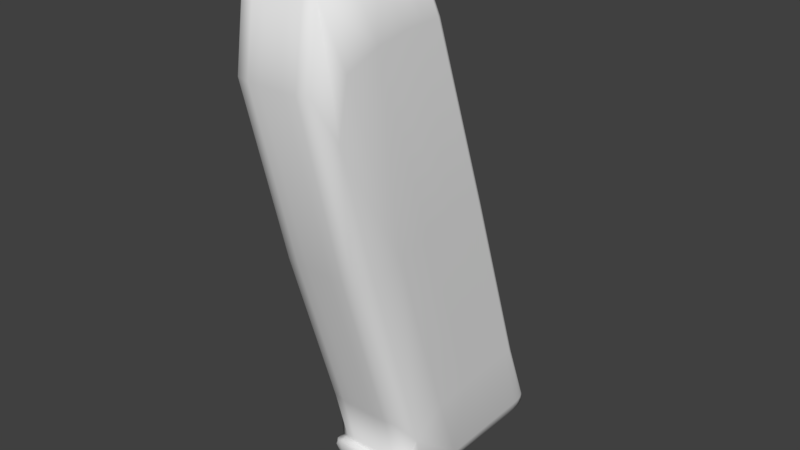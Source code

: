 # Source: magazin.blend  (saved by Blender 2.79.0; exported with 4.5.12 LTS)
import bpy
from mathutils import Matrix  # noqa: F401  (used for matrix-valued properties, if any)

bpy.ops.wm.read_factory_settings(use_empty=True)
scene = bpy.context.scene
scene.name = 'Scene'

# ---- collections
col_collection_1 = bpy.data.collections.new('Collection 1'); scene.collection.children.link(col_collection_1)

# ---- world
world_world = bpy.data.worlds.new('World'); scene.world = world_world
world_world.color = (0.05088, 0.05088, 0.05088)
world_world.use_sun_shadow = False
world_world.sun_shadow_jitter_overblur = 0.0
world_world.cycles.sampling_method = 'MANUAL'

# ---- meshes
me_plane = bpy.data.meshes.new('Plane')
me_plane.from_pydata([(0.344, 1.117, -0.4983), (-0.08547, 1.11, -0.4983), (0.7602, -1.488, -0.4983), (1.213, -1.428, -0.4983), (-0.564, -1.494, -0.4983), (0.06123, -1.5, -0.4983), (-0.7677, 0.999, -0.4983), (0.8269, -1.686, -0.1246), (-0.8786, 3.552, -0.1246), (-0.6537, -1.477, -0.1246), (-0.5526, 3.566, -0.1246), (-1.547, 3.349, -0.1246), (-0.3925, -1.676, -0.1246), (1.227, -1.412, -0.1246), (0.1511, -1.682, -0.1246), (-0.6314, -1.37, -0.1246), (1.306, -1.567, -0.1246), (-1.233, 0.9043, -0.1246), (0.3658, 1.116, -0.1246), (0.3658, 1.116, -0.3737), (-1.203, 0.9013, -0.3737), (1.299, -1.546, -0.3737), (-0.6013, -1.384, -0.3737), (0.1441, -1.661, -0.3737), (1.224, -1.402, -0.3737), (-0.3918, -1.656, -0.3737), (-1.534, 3.353, -0.3737), (-0.5526, 3.566, -0.3737), (-0.6275, -1.476, -0.3737), (-0.8786, 3.552, -0.3737), (0.8199, -1.665, -0.3737), (-0.5727, -1.607, -0.3737), (-0.5338, -1.372, -0.3737), (-0.5666, -1.358, -0.1246), (-0.5888, -1.625, -0.1246), (-0.4461, -1.512, -0.4983), (-0.4883, 3.565, -0.3737), (1.143, -1.665, -0.3737), (1.15, -1.685, -0.1246), (-0.4883, 3.565, -0.1246), (1.079, -1.485, -0.4983), (0.2352, 1.119, -0.4983), (-0.4455, 3.565, -0.1246), (-0.4455, 3.565, -0.3737), (1.249, -1.642, -0.3737), (1.256, -1.663, -0.1246), (1.166, -1.475, -0.4983), (0.3005, 1.118, -0.4983), (0.344, 1.117, 0.4983), (-0.08547, 1.11, 0.4983), (0.7602, -1.488, 0.4983), (1.213, -1.428, 0.4983), (-0.564, -1.494, 0.4983), (0.06123, -1.5, 0.4983), (-0.7677, 0.999, 0.4983), (0.8269, -1.686, 0.1246), (-0.8786, 3.552, 0.1246), (-0.6537, -1.477, 0.1246), (-0.5526, 3.566, 0.1246), (-1.547, 3.349, 0.1246), (-0.3925, -1.676, 0.1246), (1.227, -1.412, 0.1246), (0.1511, -1.682, 0.1246), (-0.6314, -1.37, 0.1246), (1.306, -1.567, 0.1246), (-1.233, 0.9043, 0.1246), (0.3658, 1.116, 0.1246), (0.3658, 1.116, 0.3737), (-1.203, 0.9013, 0.3737), (1.299, -1.546, 0.3737), (-0.6013, -1.384, 0.3737), (0.1441, -1.661, 0.3737), (1.224, -1.402, 0.3737), (-0.3918, -1.656, 0.3737), (-1.534, 3.353, 0.3737), (-0.5526, 3.566, 0.3737), (-0.6275, -1.476, 0.3737), (-0.8786, 3.552, 0.3737), (0.8199, -1.665, 0.3737), (-0.5727, -1.607, 0.3737), (-0.5338, -1.372, 0.3737), (-0.5666, -1.358, 0.1246), (-0.5888, -1.625, 0.1246), (-0.4461, -1.512, 0.4983), (-0.4883, 3.565, 0.3737), (1.143, -1.665, 0.3737), (1.15, -1.685, 0.1246), (-0.4883, 3.565, 0.1246), (1.079, -1.485, 0.4983), (0.2352, 1.119, 0.4983), (-0.4455, 3.565, 0.1246), (-0.4455, 3.565, 0.3737), (1.249, -1.642, 0.3737), (1.256, -1.663, 0.1246), (1.166, -1.475, 0.4983), (0.3005, 1.118, 0.4983), (0.1199, -1.611, -0.4671), (-1.079, 0.9242, -0.4671), (-0.2481, 2.953, -0.4671), (1.219, -1.403, -0.4671), (1.124, -1.609, -0.4671), (-0.6803, 2.941, -0.4671), (0.9762, -1.486, -0.4983), (-0.2789, -1.508, -0.4983), (0.3604, 1.116, -0.4671), (0.1332, 1.118, -0.4983), (0.5225, -0.7602, -0.4983), (0.956, -0.7435, -0.4983), (-0.5985, -1.48, -0.4671), (-0.5625, -1.57, -0.4671), (-0.4955, -1.414, -0.4671), (0.8014, -1.61, -0.4671), (-1.336, 2.767, -0.4671), (-0.1839, -0.8051, -0.4983), (0.4493, -1.492, -0.4983), (-0.3946, 1.077, -0.4983), (0.1511, -1.682, 2.31e-07), (-1.233, 0.9043, 6.855e-07), (-0.4455, 3.565, -3.986e-07), (1.227, -1.412, -5.784e-07), (1.15, -1.685, -4.694e-07), (-0.8786, 3.552, -9.22e-08), (0.3658, 1.116, -4.787e-07), (-0.6537, -1.477, 7.544e-07), (-0.5888, -1.625, 7.385e-07), (-0.5666, -1.358, 6.696e-07), (0.8269, -1.686, -2.421e-07), (-1.547, 3.349, 4.172e-07), (0.5141, -1.663, -0.3737), (1.044, -1.686, -0.1246), (-0.6555, 3.562, -0.3737), (-1.187, 3.494, -0.1246), (-0.6247, -1.41, -0.3737), (-0.6324, -1.564, -0.1246), (-0.232, 2.953, -0.3737), (-1.661, 2.644, -0.1246), (-0.1858, -1.679, -0.1246), (1.277, -1.472, -0.3737), (0.9761, -0.74, -0.1246), (-0.6842, -0.8011, -0.3737), (0.5211, -1.684, -0.1246), (1.037, -1.666, -0.3737), (-0.6555, 3.562, -0.1246), (-1.184, 3.495, -0.3737), (-0.6531, -1.399, -0.1246), (-0.61, -1.552, -0.3737), (-0.232, 2.953, -0.1246), (-1.637, 2.648, -0.3737), (-0.1909, -1.659, -0.3737), (1.283, -1.491, -0.1246), (0.9753, -0.7374, -0.3737), (-0.7171, -0.7892, -0.1246), (0.3658, 1.116, -0.2491), (-1.226, 0.9036, -0.2491), (1.148, -1.68, -0.2491), (-0.5584, -1.361, -0.2491), (0.1494, -1.677, -0.2491), (1.226, -1.409, -0.2491), (-0.5848, -1.62, -0.2491), (-1.544, 3.35, -0.2491), (-0.4455, 3.565, -0.2491), (-0.6471, -1.476, -0.2491), (-0.8786, 3.552, -0.2491), (0.8251, -1.68, -0.2491), (-0.405, -1.61, -0.4671), (-0.577, -1.418, -0.4671), (-0.3925, -1.676, 6.109e-07), (-0.6314, -1.37, 7.171e-07), (-0.6239, -1.373, -0.2491), (-0.3923, -1.671, -0.2491), (-0.504, -1.642, -0.3737), (-0.5676, -1.378, -0.3737), (-0.599, -1.364, -0.1246), (-0.5123, -1.661, -0.1246), (-0.5159, -1.508, -0.4983), (-0.3556, 2.954, -0.4671), (1.225, -1.59, -0.4671), (0.8401, -0.755, -0.4983), (-0.5526, 3.566, -3.232e-07), (1.256, -1.663, -5.485e-07), (1.254, -1.658, -0.2491), (-0.5526, 3.566, -0.2491), (-0.5151, 3.565, -0.3737), (1.194, -1.658, -0.3737), (1.201, -1.679, -0.1246), (-0.5151, 3.565, -0.1246), (1.125, -1.483, -0.4983), (0.2733, 1.118, -0.4983), (-0.2911, 2.953, -0.4671), (0.9112, -0.7541, -0.4983), (-0.4883, 3.565, -3.688e-07), (-0.4883, 3.565, -0.2491), (1.274, -1.506, -0.4671), (1.306, -1.567, -6.026e-07), (1.304, -1.562, -0.2491), (-0.4669, 3.565, -0.1246), (-0.4669, 3.565, -0.3737), (1.29, -1.607, -0.3737), (1.297, -1.628, -0.1246), (1.197, -1.458, -0.4983), (0.3223, 1.117, -0.4983), (0.1199, -1.611, 0.4671), (-1.079, 0.9242, 0.4671), (-0.2481, 2.953, 0.4671), (1.219, -1.403, 0.4671), (1.124, -1.609, 0.4671), (-0.6803, 2.941, 0.4671), (0.9762, -1.486, 0.4983), (-0.2789, -1.508, 0.4983), (0.3604, 1.116, 0.4671), (0.1332, 1.118, 0.4983), (0.5225, -0.7602, 0.4983), (0.956, -0.7435, 0.4983), (-0.5985, -1.48, 0.4671), (-0.5625, -1.57, 0.4671), (-0.4955, -1.414, 0.4671), (0.8014, -1.61, 0.4671), (-1.336, 2.767, 0.4671), (-0.1839, -0.8051, 0.4983), (0.4493, -1.492, 0.4983), (-0.3946, 1.077, 0.4983), (0.5141, -1.663, 0.3737), (1.044, -1.686, 0.1246), (-0.6555, 3.562, 0.3737), (-1.187, 3.494, 0.1246), (-0.6247, -1.41, 0.3737), (-0.6324, -1.564, 0.1246), (-0.232, 2.953, 0.3737), (-1.661, 2.644, 0.1246), (-0.1858, -1.679, 0.1246), (1.277, -1.472, 0.3737), (0.9761, -0.74, 0.1246), (-0.6842, -0.8011, 0.3737), (0.5211, -1.684, 0.1246), (1.037, -1.666, 0.3737), (-0.6555, 3.562, 0.1246), (-1.184, 3.495, 0.3737), (-0.6531, -1.399, 0.1246), (-0.61, -1.552, 0.3737), (-0.232, 2.953, 0.1246), (-1.637, 2.648, 0.3737), (-0.1909, -1.659, 0.3737), (1.283, -1.491, 0.1246), (0.9753, -0.7374, 0.3737), (-0.7171, -0.7892, 0.1246), (0.3658, 1.116, 0.2491), (-1.226, 0.9036, 0.2491), (1.148, -1.68, 0.2491), (-0.5584, -1.361, 0.2491), (0.1494, -1.677, 0.2491), (1.226, -1.409, 0.2491), (-0.5848, -1.62, 0.2491), (-1.544, 3.35, 0.2491), (-0.4455, 3.565, 0.2491), (-0.6471, -1.476, 0.2491), (-0.8786, 3.552, 0.2491), (0.8251, -1.68, 0.2491), (-0.405, -1.61, 0.4671), (-0.577, -1.418, 0.4671), (-0.6239, -1.373, 0.2491), (-0.3923, -1.671, 0.2491), (-0.504, -1.642, 0.3737), (-0.5676, -1.378, 0.3737), (-0.599, -1.364, 0.1246), (-0.5123, -1.661, 0.1246), (-0.5159, -1.508, 0.4983), (-0.3556, 2.954, 0.4671), (1.225, -1.59, 0.4671), (0.8401, -0.755, 0.4983), (1.254, -1.658, 0.2491), (-0.5526, 3.566, 0.2491), (-0.5151, 3.565, 0.3737), (1.194, -1.658, 0.3737), (1.201, -1.679, 0.1246), (-0.5151, 3.565, 0.1246), (1.125, -1.483, 0.4983), (0.2733, 1.118, 0.4983), (-0.2911, 2.953, 0.4671), (0.9112, -0.7541, 0.4983), (-0.4883, 3.565, 0.2491), (1.274, -1.506, 0.4671), (1.304, -1.562, 0.2491), (-0.4669, 3.565, 0.1246), (-0.4669, 3.565, 0.3737), (1.29, -1.607, 0.3737), (1.297, -1.628, 0.1246), (1.197, -1.458, 0.4983), (0.3223, 1.117, 0.4983), (-0.2155, -1.611, -0.4671), (-1.411, 2.234, -0.4429), (1.26, -1.461, -0.4429), (-0.08259, 2.477, -0.4429), (1.019, -1.61, -0.4671), (-0.4583, 2.951, -0.4671), (-0.5062, -1.03, -0.4783), (0.97, -0.7376, -0.4671), (0.7383, -0.7557, -0.4983), (-0.5911, -1.536, -0.4429), (-0.6009, -1.431, -0.4429), (0.4944, -1.61, -0.4671), (-0.985, 2.891, -0.4671), (0.2095, -0.7746, -0.4983), (0.5194, -1.679, -0.2491), (1.043, -1.681, -0.2491), (-0.6555, 3.562, -0.2491), (-1.186, 3.494, -0.2491), (-0.646, -1.402, -0.2491), (-0.6268, -1.561, -0.2491), (-0.232, 2.953, -0.2491), (-1.655, 2.645, -0.2491), (-0.1871, -1.674, -0.2491), (1.281, -1.486, -0.2491), (0.9759, -0.7393, -0.2491), (-0.7088, -0.7922, -0.2491), (-0.5028, -1.599, -0.4671), (-0.5389, -1.418, -0.4671), (-0.5911, -1.367, -0.2491), (-0.5102, -1.656, -0.2491), (-0.318, 2.954, -0.4671), (1.173, -1.604, -0.4671), (0.8803, -0.7553, -0.4983), (1.2, -1.674, -0.2491), (-0.5151, 3.565, -0.2491), (-0.2696, 2.953, -0.4671), (0.9356, -0.7505, -0.4983), (-0.4669, 3.565, -0.2491), (1.263, -1.56, -0.4671), (1.295, -1.623, -0.2491), (-0.2155, -1.611, 0.4671), (-1.411, 2.234, 0.4429), (1.26, -1.461, 0.4429), (-0.08259, 2.477, 0.4429), (1.019, -1.61, 0.4671), (-0.4583, 2.951, 0.4671), (-0.5062, -1.03, 0.4783), (0.97, -0.7376, 0.4671), (0.7383, -0.7557, 0.4983), (-0.5911, -1.536, 0.4429), (-0.6009, -1.431, 0.4429), (0.4944, -1.61, 0.4671), (-0.985, 2.891, 0.4671), (0.2095, -0.7746, 0.4983), (-0.1858, -1.679, 4.675e-07), (-1.661, 2.644, 6.389e-07), (1.283, -1.491, -6.007e-07), (-0.232, 2.953, -4.256e-07), (1.044, -1.686, -3.949e-07), (-0.6555, 3.562, -2.505e-07), (-0.7171, -0.7892, 6.612e-07), (0.9761, -0.74, -5.364e-07), (-0.6324, -1.564, 7.562e-07), (-0.6531, -1.399, 7.395e-07), (0.5211, -1.684, -2.794e-08), (-1.187, 3.494, 1.36e-07), (0.5194, -1.679, 0.2491), (1.043, -1.681, 0.2491), (-0.6555, 3.562, 0.2491), (-1.186, 3.494, 0.2491), (-0.646, -1.402, 0.2491), (-0.6268, -1.561, 0.2491), (-0.232, 2.953, 0.2491), (-1.655, 2.645, 0.2491), (-0.1871, -1.674, 0.2491), (1.281, -1.486, 0.2491), (0.9759, -0.7393, 0.2491), (-0.7088, -0.7922, 0.2491), (-0.5028, -1.599, 0.4671), (-0.5389, -1.418, 0.4671), (-0.5123, -1.661, 6.92e-07), (-0.599, -1.364, 6.938e-07), (-0.5911, -1.367, 0.2491), (-0.5102, -1.656, 0.2491), (-0.318, 2.954, 0.4671), (1.173, -1.604, 0.4671), (0.8803, -0.7553, 0.4983), (-0.5151, 3.565, -3.492e-07), (1.201, -1.679, -5.066e-07), (1.2, -1.674, 0.2491), (-0.5151, 3.565, 0.2491), (-0.2696, 2.953, 0.4671), (0.9356, -0.7505, 0.4983), (-0.4669, 3.565, -3.837e-07), (-0.4669, 3.565, 0.2491), (1.263, -1.56, 0.4671), (1.297, -1.628, -5.839e-07), (1.295, -1.623, 0.2491)], [], [(0, 107, 324, 200), (0, 200, 323, 98), (0, 98, 291, 104), (0, 104, 295, 107), (1, 106, 301, 115), (1, 115, 300, 101), (1, 101, 293, 105), (1, 105, 296, 106), (2, 111, 299, 114), (2, 114, 301, 106), (2, 106, 296, 102), (2, 102, 292, 111), (3, 192, 326, 199), (3, 199, 324, 107), (3, 107, 295, 99), (3, 99, 290, 192), (4, 165, 315, 174), (4, 174, 314, 109), (4, 109, 297, 108), (4, 108, 298, 165), (5, 96, 288, 103), (5, 103, 294, 113), (5, 113, 301, 114), (5, 114, 299, 96), (6, 113, 294, 97), (6, 97, 289, 112), (6, 112, 300, 115), (6, 115, 301, 113), (7, 140, 302, 163), (7, 163, 303, 129), (7, 129, 346, 126), (7, 126, 352, 140), (8, 142, 304, 162), (8, 162, 305, 131), (8, 131, 353, 121), (8, 121, 347, 142), (9, 144, 306, 161), (9, 161, 307, 133), (9, 133, 350, 123), (9, 123, 351, 144), (10, 185, 322, 181), (10, 181, 304, 142), (10, 142, 347, 178), (10, 178, 375, 185), (11, 131, 305, 159), (11, 159, 309, 135), (11, 135, 343, 127), (11, 127, 353, 131), (12, 173, 317, 169), (12, 169, 310, 136), (12, 136, 342, 166), (12, 166, 368, 173), (13, 149, 311, 157), (13, 157, 312, 138), (13, 138, 349, 119), (13, 119, 344, 149), (14, 136, 310, 156), (14, 156, 302, 140), (14, 140, 352, 116), (14, 116, 342, 136), (15, 172, 316, 168), (15, 168, 306, 144), (15, 144, 351, 167), (15, 167, 369, 172), (16, 198, 327, 194), (16, 194, 311, 149), (16, 149, 344, 193), (16, 193, 384, 198), (17, 135, 309, 153), (17, 153, 313, 151), (17, 151, 348, 117), (17, 117, 343, 135), (18, 138, 312, 152), (18, 152, 308, 146), (18, 146, 345, 122), (18, 122, 349, 138), (19, 150, 295, 104), (19, 104, 291, 134), (19, 134, 308, 152), (19, 152, 312, 150), (20, 147, 289, 97), (20, 97, 294, 139), (20, 139, 313, 153), (20, 153, 309, 147), (21, 197, 326, 192), (21, 192, 290, 137), (21, 137, 311, 194), (21, 194, 327, 197), (22, 171, 315, 165), (22, 165, 298, 132), (22, 132, 306, 168), (22, 168, 316, 171), (23, 148, 288, 96), (23, 96, 299, 128), (23, 128, 302, 156), (23, 156, 310, 148), (24, 137, 290, 99), (24, 99, 295, 150), (24, 150, 312, 157), (24, 157, 311, 137), (25, 170, 314, 164), (25, 164, 288, 148), (25, 148, 310, 169), (25, 169, 317, 170), (26, 143, 300, 112), (26, 112, 289, 147), (26, 147, 309, 159), (26, 159, 305, 143), (27, 182, 318, 175), (27, 175, 293, 130), (27, 130, 304, 181), (27, 181, 322, 182), (28, 132, 298, 108), (28, 108, 297, 145), (28, 145, 307, 161), (28, 161, 306, 132), (29, 130, 293, 101), (29, 101, 300, 143), (29, 143, 305, 162), (29, 162, 304, 130), (30, 128, 299, 111), (30, 111, 292, 141), (30, 141, 303, 163), (30, 163, 302, 128), (31, 145, 297, 109), (31, 109, 314, 170), (31, 170, 317, 158), (31, 158, 307, 145), (32, 139, 294, 110), (32, 110, 315, 171), (32, 171, 316, 155), (32, 155, 313, 139), (33, 151, 313, 155), (33, 155, 316, 172), (33, 172, 369, 125), (33, 125, 348, 151), (34, 133, 307, 158), (34, 158, 317, 173), (34, 173, 368, 124), (34, 124, 350, 133), (35, 110, 294, 103), (35, 103, 288, 164), (35, 164, 314, 174), (35, 174, 315, 110), (36, 196, 323, 188), (36, 188, 318, 182), (36, 182, 322, 191), (36, 191, 325, 196), (37, 141, 292, 100), (37, 100, 319, 183), (37, 183, 321, 154), (37, 154, 303, 141), (38, 129, 303, 154), (38, 154, 321, 184), (38, 184, 376, 120), (38, 120, 346, 129), (39, 195, 325, 191), (39, 191, 322, 185), (39, 185, 375, 190), (39, 190, 381, 195), (40, 100, 292, 102), (40, 102, 296, 177), (40, 177, 320, 186), (40, 186, 319, 100), (41, 177, 296, 105), (41, 105, 293, 175), (41, 175, 318, 187), (41, 187, 320, 177), (42, 146, 308, 160), (42, 160, 325, 195), (42, 195, 381, 118), (42, 118, 345, 146), (43, 134, 291, 98), (43, 98, 323, 196), (43, 196, 325, 160), (43, 160, 308, 134), (44, 183, 319, 176), (44, 176, 326, 197), (44, 197, 327, 180), (44, 180, 321, 183), (45, 184, 321, 180), (45, 180, 327, 198), (45, 198, 384, 179), (45, 179, 376, 184), (46, 176, 319, 186), (46, 186, 320, 189), (46, 189, 324, 199), (46, 199, 326, 176), (47, 189, 320, 187), (47, 187, 318, 188), (47, 188, 323, 200), (47, 200, 324, 189), (48, 287, 380, 212), (48, 212, 335, 209), (48, 209, 331, 203), (48, 203, 379, 287), (49, 220, 341, 211), (49, 211, 336, 210), (49, 210, 333, 206), (49, 206, 340, 220), (50, 219, 339, 216), (50, 216, 332, 207), (50, 207, 336, 211), (50, 211, 341, 219), (51, 286, 383, 280), (51, 280, 330, 204), (51, 204, 335, 212), (51, 212, 380, 286), (52, 265, 367, 258), (52, 258, 338, 213), (52, 213, 337, 214), (52, 214, 366, 265), (53, 208, 328, 201), (53, 201, 339, 219), (53, 219, 341, 218), (53, 218, 334, 208), (54, 202, 334, 218), (54, 218, 341, 220), (54, 220, 340, 217), (54, 217, 329, 202), (55, 256, 354, 233), (55, 233, 352, 126), (55, 126, 346, 222), (55, 222, 355, 256), (56, 255, 356, 235), (56, 235, 347, 121), (56, 121, 353, 224), (56, 224, 357, 255), (57, 254, 358, 237), (57, 237, 351, 123), (57, 123, 350, 226), (57, 226, 359, 254), (58, 270, 378, 274), (58, 274, 375, 178), (58, 178, 347, 235), (58, 235, 356, 270), (59, 252, 357, 224), (59, 224, 353, 127), (59, 127, 343, 228), (59, 228, 361, 252), (60, 260, 371, 264), (60, 264, 368, 166), (60, 166, 342, 229), (60, 229, 362, 260), (61, 250, 363, 242), (61, 242, 344, 119), (61, 119, 349, 231), (61, 231, 364, 250), (62, 249, 362, 229), (62, 229, 342, 116), (62, 116, 352, 233), (62, 233, 354, 249), (63, 259, 370, 263), (63, 263, 369, 167), (63, 167, 351, 237), (63, 237, 358, 259), (64, 281, 385, 285), (64, 285, 384, 193), (64, 193, 344, 242), (64, 242, 363, 281), (65, 246, 361, 228), (65, 228, 343, 117), (65, 117, 348, 244), (65, 244, 365, 246), (66, 245, 364, 231), (66, 231, 349, 122), (66, 122, 345, 239), (66, 239, 360, 245), (67, 209, 335, 243), (67, 243, 364, 245), (67, 245, 360, 227), (67, 227, 331, 209), (68, 202, 329, 240), (68, 240, 361, 246), (68, 246, 365, 232), (68, 232, 334, 202), (69, 280, 383, 284), (69, 284, 385, 281), (69, 281, 363, 230), (69, 230, 330, 280), (70, 258, 367, 262), (70, 262, 370, 259), (70, 259, 358, 225), (70, 225, 338, 258), (71, 201, 328, 241), (71, 241, 362, 249), (71, 249, 354, 221), (71, 221, 339, 201), (72, 204, 330, 230), (72, 230, 363, 250), (72, 250, 364, 243), (72, 243, 335, 204), (73, 257, 366, 261), (73, 261, 371, 260), (73, 260, 362, 241), (73, 241, 328, 257), (74, 217, 340, 236), (74, 236, 357, 252), (74, 252, 361, 240), (74, 240, 329, 217), (75, 266, 372, 271), (75, 271, 378, 270), (75, 270, 356, 223), (75, 223, 333, 266), (76, 213, 338, 225), (76, 225, 358, 254), (76, 254, 359, 238), (76, 238, 337, 213), (77, 206, 333, 223), (77, 223, 356, 255), (77, 255, 357, 236), (77, 236, 340, 206), (78, 216, 339, 221), (78, 221, 354, 256), (78, 256, 355, 234), (78, 234, 332, 216), (79, 214, 337, 238), (79, 238, 359, 251), (79, 251, 371, 261), (79, 261, 366, 214), (80, 215, 334, 232), (80, 232, 365, 248), (80, 248, 370, 262), (80, 262, 367, 215), (81, 248, 365, 244), (81, 244, 348, 125), (81, 125, 369, 263), (81, 263, 370, 248), (82, 251, 359, 226), (82, 226, 350, 124), (82, 124, 368, 264), (82, 264, 371, 251), (83, 208, 334, 215), (83, 215, 367, 265), (83, 265, 366, 257), (83, 257, 328, 208), (84, 277, 379, 283), (84, 283, 382, 279), (84, 279, 378, 271), (84, 271, 372, 277), (85, 205, 332, 234), (85, 234, 355, 247), (85, 247, 377, 272), (85, 272, 373, 205), (86, 247, 355, 222), (86, 222, 346, 120), (86, 120, 376, 273), (86, 273, 377, 247), (87, 279, 382, 282), (87, 282, 381, 190), (87, 190, 375, 274), (87, 274, 378, 279), (88, 207, 332, 205), (88, 205, 373, 275), (88, 275, 374, 268), (88, 268, 336, 207), (89, 210, 336, 268), (89, 268, 374, 276), (89, 276, 372, 266), (89, 266, 333, 210), (90, 253, 360, 239), (90, 239, 345, 118), (90, 118, 381, 282), (90, 282, 382, 253), (91, 203, 331, 227), (91, 227, 360, 253), (91, 253, 382, 283), (91, 283, 379, 203), (92, 267, 373, 272), (92, 272, 377, 269), (92, 269, 385, 284), (92, 284, 383, 267), (93, 269, 377, 273), (93, 273, 376, 179), (93, 179, 384, 285), (93, 285, 385, 269), (94, 275, 373, 267), (94, 267, 383, 286), (94, 286, 380, 278), (94, 278, 374, 275), (95, 276, 374, 278), (95, 278, 380, 287), (95, 287, 379, 277), (95, 277, 372, 276)])
me_plane.polygons.foreach_set('use_smooth', [True] * 384)
_uv = me_plane.uv_layers.new(name='UVMap')
_uv.uv.foreach_set('vector', [0.1533, 0.9543, 0.05161, 0.9646, 0.05146, 0.9632, 0.1538, 0.9525, 0.1533, 0.9543, 0.1538, 0.9525, 0.2482, 0.94, 0.2481, 0.9412, 0.1533, 0.9543, 0.2481, 0.9412, 0.2234, 0.9464, 0.1533, 0.9561, 0.1533, 0.9543, 0.1533, 0.9561, 0.05188, 0.9664, 0.05161, 0.9646, 0.158, 0.9306, 0.05528, 0.9407, 0.05775, 0.9236, 0.1599, 0.9144, 0.158, 0.9306, 0.1599, 0.9144, 0.2516, 0.9071, 0.2507, 0.921, 0.158, 0.9306, 0.2507, 0.921, 0.2494, 0.9311, 0.156, 0.9419, 0.158, 0.9306, 0.156, 0.9419, 0.05332, 0.9523, 0.05528, 0.9407, 0.01299, 0.9454, 0.005716, 0.9462, 0.009289, 0.9299, 0.01623, 0.9288, 0.01299, 0.9454, 0.01623, 0.9288, 0.05775, 0.9236, 0.05528, 0.9407, 0.01299, 0.9454, 0.05528, 0.9407, 0.05332, 0.9523, 0.01065, 0.9571, 0.01299, 0.9454, 0.01065, 0.9571, 0.003154, 0.958, 0.005716, 0.9462, 0.01134, 0.9704, 0.006693, 0.973, 0.003739, 0.9722, 0.009879, 0.9693, 0.01134, 0.9704, 0.009879, 0.9693, 0.05146, 0.9632, 0.05161, 0.9646, 0.01134, 0.9704, 0.05161, 0.9646, 0.05188, 0.9664, 0.01268, 0.9721, 0.01134, 0.9704, 0.01268, 0.9721, 0.009165, 0.974, 0.006693, 0.973, 0.02294, 0.8753, 0.02604, 0.8739, 0.02693, 0.8756, 0.02239, 0.8776, 0.02294, 0.8753, 0.02239, 0.8776, 0.01741, 0.8779, 0.01901, 0.8748, 0.02294, 0.8753, 0.01901, 0.8748, 0.02074, 0.8728, 0.02345, 0.8733, 0.02294, 0.8753, 0.02345, 0.8733, 0.02551, 0.8725, 0.02604, 0.8739, 0.01971, 0.9082, 0.01311, 0.9102, 0.01583, 0.8926, 0.02189, 0.8899, 0.01971, 0.9082, 0.02189, 0.8899, 0.05121, 0.8808, 0.06029, 0.9016, 0.01971, 0.9082, 0.06029, 0.9016, 0.05775, 0.9236, 0.01623, 0.9288, 0.01971, 0.9082, 0.01623, 0.9288, 0.009289, 0.9299, 0.01311, 0.9102, 0.1606, 0.8942, 0.06029, 0.9016, 0.05121, 0.8808, 0.1611, 0.8769, 0.1606, 0.8942, 0.1611, 0.8769, 0.2289, 0.8797, 0.2512, 0.8902, 0.1606, 0.8942, 0.2512, 0.8902, 0.2516, 0.9071, 0.1599, 0.9144, 0.1606, 0.8942, 0.1599, 0.9144, 0.05775, 0.9236, 0.06029, 0.9016, 0.7492, 0.3457, 0.7333, 0.3456, 0.7332, 0.3391, 0.7491, 0.3392, 0.7492, 0.3457, 0.7491, 0.3392, 0.7603, 0.3393, 0.7604, 0.3457, 0.7492, 0.3457, 0.7604, 0.3457, 0.7604, 0.3521, 0.7492, 0.3521, 0.7492, 0.3457, 0.7492, 0.3521, 0.7333, 0.3521, 0.7333, 0.3456, 0.2878, 0.9173, 0.2873, 0.9276, 0.2815, 0.9265, 0.2825, 0.917, 0.2878, 0.9173, 0.2825, 0.917, 0.2826, 0.9041, 0.2878, 0.9037, 0.2878, 0.9173, 0.2878, 0.9037, 0.2933, 0.9036, 0.2933, 0.9174, 0.2878, 0.9173, 0.2933, 0.9174, 0.2933, 0.928, 0.2873, 0.9276, 0.02457, 0.8565, 0.02867, 0.8569, 0.02787, 0.8633, 0.02407, 0.8629, 0.02457, 0.8565, 0.02407, 0.8629, 0.01959, 0.8628, 0.01977, 0.8562, 0.02457, 0.8565, 0.01977, 0.8562, 0.02017, 0.8495, 0.02511, 0.8498, 0.02457, 0.8565, 0.02511, 0.8498, 0.02935, 0.8502, 0.02867, 0.8569, 0.2865, 0.9328, 0.286, 0.9348, 0.2801, 0.9328, 0.2806, 0.9311, 0.2865, 0.9328, 0.2806, 0.9311, 0.2815, 0.9265, 0.2873, 0.9276, 0.2865, 0.9328, 0.2873, 0.9276, 0.2933, 0.928, 0.2933, 0.9339, 0.2865, 0.9328, 0.2933, 0.9339, 0.2933, 0.9361, 0.286, 0.9348, 0.2855, 0.8849, 0.2878, 0.9037, 0.2826, 0.9041, 0.2798, 0.8882, 0.2855, 0.8849, 0.2798, 0.8882, 0.2537, 0.8685, 0.256, 0.8624, 0.2855, 0.8849, 0.256, 0.8624, 0.2586, 0.8559, 0.2933, 0.8812, 0.2855, 0.8849, 0.2933, 0.8812, 0.2933, 0.9036, 0.2878, 0.9037, 0.6858, 0.3456, 0.6795, 0.3456, 0.6797, 0.3392, 0.6858, 0.3392, 0.6858, 0.3456, 0.6858, 0.3392, 0.6964, 0.3391, 0.6965, 0.3456, 0.6858, 0.3456, 0.6965, 0.3456, 0.6965, 0.3521, 0.6858, 0.3521, 0.6858, 0.3456, 0.6858, 0.3521, 0.6795, 0.3521, 0.6795, 0.3456, 0.01429, 0.991, 0.008857, 0.9916, 0.008368, 0.9846, 0.01362, 0.9841, 0.01429, 0.991, 0.01362, 0.9841, 0.05307, 0.9783, 0.05388, 0.985, 0.01429, 0.991, 0.05388, 0.985, 0.05479, 0.9917, 0.01521, 0.998, 0.01429, 0.991, 0.01521, 0.998, 0.009727, 0.9987, 0.008857, 0.9916, 0.714, 0.3456, 0.6965, 0.3456, 0.6964, 0.3391, 0.7139, 0.3391, 0.714, 0.3456, 0.7139, 0.3391, 0.7332, 0.3391, 0.7333, 0.3456, 0.714, 0.3456, 0.7333, 0.3456, 0.7333, 0.3521, 0.714, 0.3521, 0.714, 0.3456, 0.714, 0.3521, 0.6965, 0.3521, 0.6965, 0.3456, 0.03062, 0.8571, 0.0324, 0.8574, 0.03144, 0.8642, 0.02972, 0.8637, 0.03062, 0.8571, 0.02972, 0.8637, 0.02787, 0.8633, 0.02867, 0.8569, 0.03062, 0.8571, 0.02867, 0.8569, 0.02935, 0.8502, 0.03136, 0.8504, 0.03062, 0.8571, 0.03136, 0.8504, 0.03314, 0.8506, 0.0324, 0.8574, 0.004319, 0.9922, 0.0007472, 0.9925, 0.000303, 0.9853, 0.00389, 0.985, 0.004319, 0.9922, 0.00389, 0.985, 0.008368, 0.9846, 0.008857, 0.9916, 0.004319, 0.9922, 0.008857, 0.9916, 0.009727, 0.9987, 0.005154, 0.9993, 0.004319, 0.9922, 0.005154, 0.9993, 0.001583, 0.9997, 0.0007472, 0.9925, 0.1626, 0.8551, 0.256, 0.8624, 0.2537, 0.8685, 0.1623, 0.8618, 0.1626, 0.8551, 0.1623, 0.8618, 0.06668, 0.8654, 0.06692, 0.8585, 0.1626, 0.8551, 0.06692, 0.8585, 0.06691, 0.8517, 0.1627, 0.8484, 0.1626, 0.8551, 0.1627, 0.8484, 0.2586, 0.8559, 0.256, 0.8624, 0.1554, 0.9737, 0.05388, 0.985, 0.05307, 0.9783, 0.1546, 0.9672, 0.1554, 0.9737, 0.1546, 0.9672, 0.2521, 0.9521, 0.2549, 0.9586, 0.1554, 0.9737, 0.2549, 0.9586, 0.2577, 0.9652, 0.1563, 0.9802, 0.1554, 0.9737, 0.1563, 0.9802, 0.05479, 0.9917, 0.05388, 0.985, 0.1538, 0.9608, 0.05238, 0.9715, 0.05188, 0.9664, 0.1533, 0.9561, 0.1538, 0.9608, 0.1533, 0.9561, 0.2234, 0.9464, 0.2496, 0.9461, 0.1538, 0.9608, 0.2496, 0.9461, 0.2521, 0.9521, 0.1546, 0.9672, 0.1538, 0.9608, 0.1546, 0.9672, 0.05307, 0.9783, 0.05238, 0.9715, 0.1618, 0.8686, 0.2517, 0.8743, 0.2289, 0.8797, 0.1611, 0.8769, 0.1618, 0.8686, 0.1611, 0.8769, 0.05121, 0.8808, 0.06591, 0.8723, 0.1618, 0.8686, 0.06591, 0.8723, 0.06668, 0.8654, 0.1623, 0.8618, 0.1618, 0.8686, 0.1623, 0.8618, 0.2537, 0.8685, 0.2517, 0.8743, 0.004341, 0.978, 0.000766, 0.9779, 0.003739, 0.9722, 0.006693, 0.973, 0.004341, 0.978, 0.006693, 0.973, 0.009165, 0.974, 0.008569, 0.9777, 0.004341, 0.978, 0.008569, 0.9777, 0.008368, 0.9846, 0.00389, 0.985, 0.004341, 0.978, 0.00389, 0.985, 0.000303, 0.9853, 0.000766, 0.9779, 0.02836, 0.8699, 0.0299, 0.8709, 0.02693, 0.8756, 0.02604, 0.8739, 0.02836, 0.8699, 0.02604, 0.8739, 0.02551, 0.8725, 0.02677, 0.8694, 0.02836, 0.8699, 0.02677, 0.8694, 0.02787, 0.8633, 0.02972, 0.8637, 0.02836, 0.8699, 0.02972, 0.8637, 0.03144, 0.8642, 0.0299, 0.8709, 0.7136, 0.3325, 0.6961, 0.3326, 0.6947, 0.3271, 0.7123, 0.327, 0.7136, 0.3325, 0.7123, 0.327, 0.732, 0.3269, 0.733, 0.3325, 0.7136, 0.3325, 0.733, 0.3325, 0.7332, 0.3391, 0.7139, 0.3391, 0.7136, 0.3325, 0.7139, 0.3391, 0.6964, 0.3391, 0.6961, 0.3326, 0.01332, 0.9772, 0.008569, 0.9777, 0.009165, 0.974, 0.01268, 0.9721, 0.01332, 0.9772, 0.01268, 0.9721, 0.05188, 0.9664, 0.05238, 0.9715, 0.01332, 0.9772, 0.05238, 0.9715, 0.05307, 0.9783, 0.01362, 0.9841, 0.01332, 0.9772, 0.01362, 0.9841, 0.008368, 0.9846, 0.008569, 0.9777, 0.6857, 0.3328, 0.68, 0.3328, 0.6796, 0.3275, 0.6848, 0.3274, 0.6857, 0.3328, 0.6848, 0.3274, 0.6947, 0.3271, 0.6961, 0.3326, 0.6857, 0.3328, 0.6961, 0.3326, 0.6964, 0.3391, 0.6858, 0.3392, 0.6857, 0.3328, 0.6858, 0.3392, 0.6797, 0.3392, 0.68, 0.3328, 0.2753, 0.8914, 0.2775, 0.9047, 0.2516, 0.9071, 0.2512, 0.8902, 0.2753, 0.8914, 0.2512, 0.8902, 0.2289, 0.8797, 0.2517, 0.8743, 0.2753, 0.8914, 0.2517, 0.8743, 0.2537, 0.8685, 0.2798, 0.8882, 0.2753, 0.8914, 0.2798, 0.8882, 0.2826, 0.9041, 0.2775, 0.9047, 0.2752, 0.9295, 0.2749, 0.931, 0.2486, 0.9375, 0.2488, 0.9358, 0.2752, 0.9295, 0.2488, 0.9358, 0.2494, 0.9311, 0.2761, 0.9254, 0.2752, 0.9295, 0.2761, 0.9254, 0.2815, 0.9265, 0.2806, 0.9311, 0.2752, 0.9295, 0.2806, 0.9311, 0.2801, 0.9328, 0.2749, 0.931, 0.02369, 0.8691, 0.02677, 0.8694, 0.02551, 0.8725, 0.02345, 0.8733, 0.02369, 0.8691, 0.02345, 0.8733, 0.02074, 0.8728, 0.01993, 0.8692, 0.02369, 0.8691, 0.01993, 0.8692, 0.01959, 0.8628, 0.02407, 0.8629, 0.02369, 0.8691, 0.02407, 0.8629, 0.02787, 0.8633, 0.02677, 0.8694, 0.2773, 0.9166, 0.2761, 0.9254, 0.2494, 0.9311, 0.2507, 0.921, 0.2773, 0.9166, 0.2507, 0.921, 0.2516, 0.9071, 0.2775, 0.9047, 0.2773, 0.9166, 0.2775, 0.9047, 0.2826, 0.9041, 0.2825, 0.917, 0.2773, 0.9166, 0.2825, 0.917, 0.2815, 0.9265, 0.2761, 0.9254, 0.7489, 0.3327, 0.733, 0.3325, 0.732, 0.3269, 0.748, 0.327, 0.7489, 0.3327, 0.748, 0.327, 0.7594, 0.3272, 0.7602, 0.3329, 0.7489, 0.3327, 0.7602, 0.3329, 0.7603, 0.3393, 0.7491, 0.3392, 0.7489, 0.3327, 0.7491, 0.3392, 0.7332, 0.3391, 0.733, 0.3325, 0.01636, 0.8698, 0.01993, 0.8692, 0.02074, 0.8728, 0.01901, 0.8748, 0.676, 0.3325, 0.6761, 0.3272, 0.6796, 0.3275, 0.68, 0.3328, 0.676, 0.3325, 0.68, 0.3328, 0.6797, 0.3392, 0.6754, 0.339, 0.01636, 0.8698, 0.0157, 0.8629, 0.01959, 0.8628, 0.01993, 0.8692, 0.03153, 0.872, 0.06591, 0.8723, 0.05121, 0.8808, 0.02809, 0.8778, 0.03153, 0.872, 0.02809, 0.8778, 0.02693, 0.8756, 0.0299, 0.8709, 0.03153, 0.872, 0.0299, 0.8709, 0.03144, 0.8642, 0.03322, 0.8647, 0.03153, 0.872, 0.03322, 0.8647, 0.06668, 0.8654, 0.06591, 0.8723, 0.03421, 0.8577, 0.06692, 0.8585, 0.06668, 0.8654, 0.03322, 0.8647, 0.03421, 0.8577, 0.03322, 0.8647, 0.03144, 0.8642, 0.0324, 0.8574, 0.03421, 0.8577, 0.0324, 0.8574, 0.03314, 0.8506, 0.03491, 0.8508, 0.03421, 0.8577, 0.03491, 0.8508, 0.06691, 0.8517, 0.06692, 0.8585, 0.01575, 0.8561, 0.01977, 0.8562, 0.01959, 0.8628, 0.0157, 0.8629, 0.6752, 0.3455, 0.6754, 0.339, 0.6797, 0.3392, 0.6795, 0.3456, 0.6752, 0.3455, 0.6795, 0.3456, 0.6795, 0.3521, 0.6751, 0.3521, 0.01575, 0.8561, 0.01609, 0.8492, 0.02017, 0.8495, 0.01977, 0.8562, 0.02222, 0.8811, 0.02809, 0.8778, 0.05121, 0.8808, 0.02189, 0.8899, 0.02222, 0.8811, 0.02189, 0.8899, 0.01583, 0.8926, 0.01673, 0.8829, 0.02222, 0.8811, 0.01673, 0.8829, 0.01741, 0.8779, 0.02239, 0.8776, 0.02222, 0.8811, 0.02239, 0.8776, 0.02693, 0.8756, 0.02809, 0.8778, 0.2746, 0.9321, 0.2744, 0.933, 0.2482, 0.94, 0.2484, 0.9389, 0.2746, 0.9321, 0.2484, 0.9389, 0.2486, 0.9375, 0.2749, 0.931, 0.2746, 0.9321, 0.2749, 0.931, 0.2801, 0.9328, 0.2797, 0.934, 0.2746, 0.9321, 0.2797, 0.934, 0.2793, 0.935, 0.2744, 0.933, 0.7655, 0.3331, 0.7602, 0.3329, 0.7594, 0.3272, 0.7649, 0.3275, 0.7655, 0.3331, 0.7649, 0.3275, 0.7675, 0.3275, 0.7681, 0.3331, 0.7655, 0.3331, 0.7681, 0.3331, 0.7683, 0.3393, 0.7657, 0.3394, 0.7655, 0.3331, 0.7657, 0.3394, 0.7603, 0.3393, 0.7602, 0.3329, 0.7658, 0.3457, 0.7604, 0.3457, 0.7603, 0.3393, 0.7657, 0.3394, 0.7658, 0.3457, 0.7657, 0.3394, 0.7683, 0.3393, 0.7685, 0.3457, 0.7658, 0.3457, 0.7685, 0.3457, 0.7685, 0.3521, 0.7659, 0.3521, 0.7658, 0.3457, 0.7659, 0.3521, 0.7604, 0.3521, 0.7604, 0.3457, 0.2856, 0.9362, 0.2853, 0.9374, 0.2793, 0.935, 0.2797, 0.934, 0.2856, 0.9362, 0.2797, 0.934, 0.2801, 0.9328, 0.286, 0.9348, 0.2856, 0.9362, 0.286, 0.9348, 0.2933, 0.9361, 0.2933, 0.9379, 0.2856, 0.9362, 0.2933, 0.9379, 0.2933, 0.9394, 0.2853, 0.9374, 0.009584, 0.9627, 0.002123, 0.9639, 0.003154, 0.958, 0.01065, 0.9571, 0.009584, 0.9627, 0.01065, 0.9571, 0.05332, 0.9523, 0.0523, 0.9578, 0.009584, 0.9627, 0.0523, 0.9578, 0.05185, 0.9599, 0.009265, 0.9651, 0.009584, 0.9627, 0.009265, 0.9651, 0.001982, 0.9668, 0.002123, 0.9639, 0.155, 0.947, 0.0523, 0.9578, 0.05332, 0.9523, 0.156, 0.9419, 0.155, 0.947, 0.156, 0.9419, 0.2494, 0.9311, 0.2488, 0.9358, 0.155, 0.947, 0.2488, 0.9358, 0.2486, 0.9375, 0.1546, 0.9489, 0.155, 0.947, 0.1546, 0.9489, 0.05185, 0.9599, 0.0523, 0.9578, 0.2849, 0.9386, 0.2549, 0.9586, 0.2521, 0.9521, 0.2789, 0.9359, 0.2849, 0.9386, 0.2789, 0.9359, 0.2793, 0.935, 0.2853, 0.9374, 0.2849, 0.9386, 0.2853, 0.9374, 0.2933, 0.9394, 0.2933, 0.9412, 0.2849, 0.9386, 0.2933, 0.9412, 0.2577, 0.9652, 0.2549, 0.9586, 0.2743, 0.9338, 0.2496, 0.9461, 0.2234, 0.9464, 0.2481, 0.9412, 0.2743, 0.9338, 0.2481, 0.9412, 0.2482, 0.94, 0.2744, 0.933, 0.2743, 0.9338, 0.2744, 0.933, 0.2793, 0.935, 0.2789, 0.9359, 0.2743, 0.9338, 0.2789, 0.9359, 0.2521, 0.9521, 0.2496, 0.9461, 0.7709, 0.333, 0.7681, 0.3331, 0.7675, 0.3275, 0.7703, 0.3274, 0.7709, 0.333, 0.7703, 0.3274, 0.7728, 0.3269, 0.7736, 0.3325, 0.7709, 0.333, 0.7736, 0.3325, 0.774, 0.339, 0.7712, 0.3392, 0.7709, 0.333, 0.7712, 0.3392, 0.7683, 0.3393, 0.7681, 0.3331, 0.7714, 0.3456, 0.7685, 0.3457, 0.7683, 0.3393, 0.7712, 0.3392, 0.7714, 0.3456, 0.7712, 0.3392, 0.774, 0.339, 0.7742, 0.3455, 0.7714, 0.3456, 0.7742, 0.3455, 0.7743, 0.3521, 0.7715, 0.3521, 0.7714, 0.3456, 0.7715, 0.3521, 0.7685, 0.3521, 0.7685, 0.3457, 0.009268, 0.9674, 0.002353, 0.9698, 0.001982, 0.9668, 0.009265, 0.9651, 0.009268, 0.9674, 0.009265, 0.9651, 0.05185, 0.9599, 0.05156, 0.9617, 0.009268, 0.9674, 0.05156, 0.9617, 0.05146, 0.9632, 0.009879, 0.9693, 0.009268, 0.9674, 0.009879, 0.9693, 0.003739, 0.9722, 0.002353, 0.9698, 0.1542, 0.9507, 0.05156, 0.9617, 0.05185, 0.9599, 0.1546, 0.9489, 0.1542, 0.9507, 0.1546, 0.9489, 0.2486, 0.9375, 0.2484, 0.9389, 0.1542, 0.9507, 0.2484, 0.9389, 0.2482, 0.94, 0.1538, 0.9525, 0.1542, 0.9507, 0.1538, 0.9525, 0.05146, 0.9632, 0.05156, 0.9617, 0.4333, 0.9543, 0.4329, 0.9525, 0.5352, 0.9632, 0.5351, 0.9646, 0.4333, 0.9543, 0.5351, 0.9646, 0.5348, 0.9664, 0.4333, 0.9561, 0.4333, 0.9543, 0.4333, 0.9561, 0.3632, 0.9464, 0.3385, 0.9412, 0.4333, 0.9543, 0.3385, 0.9412, 0.3384, 0.94, 0.4329, 0.9525, 0.4286, 0.9306, 0.4267, 0.9144, 0.5289, 0.9236, 0.5314, 0.9407, 0.4286, 0.9306, 0.5314, 0.9407, 0.5334, 0.9523, 0.4306, 0.9419, 0.4286, 0.9306, 0.4306, 0.9419, 0.3372, 0.9311, 0.3359, 0.921, 0.4286, 0.9306, 0.3359, 0.921, 0.335, 0.9071, 0.4267, 0.9144, 0.5737, 0.9454, 0.5705, 0.9288, 0.5774, 0.9298, 0.581, 0.9461, 0.5737, 0.9454, 0.581, 0.9461, 0.5836, 0.958, 0.5761, 0.957, 0.5737, 0.9454, 0.5761, 0.957, 0.5334, 0.9523, 0.5314, 0.9407, 0.5737, 0.9454, 0.5314, 0.9407, 0.5289, 0.9236, 0.5705, 0.9288, 0.5754, 0.9704, 0.5768, 0.9693, 0.583, 0.9722, 0.58, 0.973, 0.5754, 0.9704, 0.58, 0.973, 0.5775, 0.974, 0.574, 0.9721, 0.5754, 0.9704, 0.574, 0.9721, 0.5348, 0.9664, 0.5351, 0.9646, 0.5754, 0.9704, 0.5351, 0.9646, 0.5352, 0.9632, 0.5768, 0.9693, 0.5637, 0.8752, 0.5643, 0.8775, 0.5597, 0.8755, 0.5606, 0.8738, 0.5637, 0.8752, 0.5606, 0.8738, 0.5612, 0.8724, 0.5632, 0.8733, 0.5637, 0.8752, 0.5632, 0.8733, 0.5659, 0.8727, 0.5677, 0.8747, 0.5637, 0.8752, 0.5677, 0.8747, 0.5693, 0.8779, 0.5643, 0.8775, 0.567, 0.9081, 0.5648, 0.8898, 0.5709, 0.8926, 0.5736, 0.9102, 0.567, 0.9081, 0.5736, 0.9102, 0.5774, 0.9298, 0.5705, 0.9288, 0.567, 0.9081, 0.5705, 0.9288, 0.5289, 0.9236, 0.5264, 0.9016, 0.567, 0.9081, 0.5264, 0.9016, 0.5355, 0.8808, 0.5648, 0.8898, 0.426, 0.8941, 0.4255, 0.8769, 0.5355, 0.8808, 0.5264, 0.9016, 0.426, 0.8941, 0.5264, 0.9016, 0.5289, 0.9236, 0.4267, 0.9144, 0.426, 0.8941, 0.4267, 0.9144, 0.335, 0.9071, 0.3354, 0.8902, 0.426, 0.8941, 0.3354, 0.8902, 0.3577, 0.8797, 0.4255, 0.8769, 0.7492, 0.3586, 0.7491, 0.365, 0.7332, 0.3651, 0.7333, 0.3586, 0.7492, 0.3586, 0.7333, 0.3586, 0.7333, 0.3521, 0.7492, 0.3521, 0.7492, 0.3586, 0.7492, 0.3521, 0.7604, 0.3521, 0.7604, 0.3585, 0.7492, 0.3586, 0.7604, 0.3585, 0.7603, 0.3649, 0.7491, 0.365, 0.2987, 0.9173, 0.3041, 0.917, 0.3051, 0.9265, 0.2993, 0.9276, 0.2987, 0.9173, 0.2993, 0.9276, 0.2933, 0.928, 0.2933, 0.9174, 0.2987, 0.9173, 0.2933, 0.9174, 0.2933, 0.9036, 0.2987, 0.9037, 0.2987, 0.9173, 0.2987, 0.9037, 0.304, 0.9041, 0.3041, 0.917, 0.5621, 0.8564, 0.5626, 0.8629, 0.5588, 0.8632, 0.558, 0.8568, 0.5621, 0.8564, 0.558, 0.8568, 0.5573, 0.8501, 0.5616, 0.8497, 0.5621, 0.8564, 0.5616, 0.8497, 0.5665, 0.8494, 0.5669, 0.8561, 0.5621, 0.8564, 0.5669, 0.8561, 0.5671, 0.8627, 0.5626, 0.8629, 0.3001, 0.9328, 0.306, 0.9312, 0.3065, 0.9328, 0.3005, 0.9348, 0.3001, 0.9328, 0.3005, 0.9348, 0.2933, 0.9361, 0.2933, 0.9339, 0.3001, 0.9328, 0.2933, 0.9339, 0.2933, 0.928, 0.2993, 0.9276, 0.3001, 0.9328, 0.2993, 0.9276, 0.3051, 0.9265, 0.306, 0.9312, 0.3011, 0.8849, 0.3068, 0.8882, 0.304, 0.9041, 0.2987, 0.9037, 0.3011, 0.8849, 0.2987, 0.9037, 0.2933, 0.9036, 0.2933, 0.8812, 0.3011, 0.8849, 0.2933, 0.8812, 0.328, 0.8559, 0.3306, 0.8624, 0.3011, 0.8849, 0.3306, 0.8624, 0.3329, 0.8685, 0.3068, 0.8882, 0.6858, 0.3585, 0.6858, 0.3649, 0.6797, 0.3649, 0.6795, 0.3585, 0.6858, 0.3585, 0.6795, 0.3585, 0.6795, 0.3521, 0.6858, 0.3521, 0.6858, 0.3585, 0.6858, 0.3521, 0.6965, 0.3521, 0.6965, 0.3585, 0.6858, 0.3585, 0.6965, 0.3585, 0.6964, 0.365, 0.6858, 0.3649, 0.5724, 0.991, 0.5731, 0.9841, 0.5783, 0.9846, 0.5779, 0.9916, 0.5724, 0.991, 0.5779, 0.9916, 0.577, 0.9987, 0.5715, 0.998, 0.5724, 0.991, 0.5715, 0.998, 0.5319, 0.9917, 0.5328, 0.985, 0.5724, 0.991, 0.5328, 0.985, 0.5336, 0.9783, 0.5731, 0.9841, 0.714, 0.3586, 0.7139, 0.3651, 0.6964, 0.365, 0.6965, 0.3585, 0.714, 0.3586, 0.6965, 0.3585, 0.6965, 0.3521, 0.714, 0.3521, 0.714, 0.3586, 0.714, 0.3521, 0.7333, 0.3521, 0.7333, 0.3586, 0.714, 0.3586, 0.7333, 0.3586, 0.7332, 0.3651, 0.7139, 0.3651, 0.556, 0.8571, 0.5569, 0.8636, 0.5552, 0.8641, 0.5543, 0.8573, 0.556, 0.8571, 0.5543, 0.8573, 0.5535, 0.8505, 0.5553, 0.8503, 0.556, 0.8571, 0.5553, 0.8503, 0.5573, 0.8501, 0.558, 0.8568, 0.556, 0.8571, 0.558, 0.8568, 0.5588, 0.8632, 0.5569, 0.8636, 0.5824, 0.9922, 0.5828, 0.985, 0.5864, 0.9853, 0.586, 0.9925, 0.5824, 0.9922, 0.586, 0.9925, 0.5851, 0.9997, 0.5816, 0.9993, 0.5824, 0.9922, 0.5816, 0.9993, 0.577, 0.9987, 0.5779, 0.9916, 0.5824, 0.9922, 0.5779, 0.9916, 0.5783, 0.9846, 0.5828, 0.985, 0.424, 0.8551, 0.4243, 0.8618, 0.3329, 0.8685, 0.3306, 0.8624, 0.424, 0.8551, 0.3306, 0.8624, 0.328, 0.8559, 0.4239, 0.8484, 0.424, 0.8551, 0.4239, 0.8484, 0.5197, 0.8517, 0.5197, 0.8585, 0.424, 0.8551, 0.5197, 0.8585, 0.52, 0.8653, 0.4243, 0.8618, 0.4312, 0.9737, 0.432, 0.9673, 0.5336, 0.9783, 0.5328, 0.985, 0.4312, 0.9737, 0.5328, 0.985, 0.5319, 0.9917, 0.4304, 0.9802, 0.4312, 0.9737, 0.4304, 0.9802, 0.3288, 0.9652, 0.3317, 0.9586, 0.4312, 0.9737, 0.3317, 0.9586, 0.3345, 0.9522, 0.432, 0.9673, 0.4329, 0.9608, 0.4333, 0.9561, 0.5348, 0.9664, 0.5343, 0.9715, 0.4329, 0.9608, 0.5343, 0.9715, 0.5336, 0.9783, 0.432, 0.9673, 0.4329, 0.9608, 0.432, 0.9673, 0.3345, 0.9522, 0.337, 0.9461, 0.4329, 0.9608, 0.337, 0.9461, 0.3632, 0.9464, 0.4333, 0.9561, 0.4249, 0.8686, 0.4255, 0.8769, 0.3577, 0.8797, 0.3349, 0.8743, 0.4249, 0.8686, 0.3349, 0.8743, 0.3329, 0.8685, 0.4243, 0.8618, 0.4249, 0.8686, 0.4243, 0.8618, 0.52, 0.8653, 0.5207, 0.8722, 0.4249, 0.8686, 0.5207, 0.8722, 0.5355, 0.8808, 0.4255, 0.8769, 0.5824, 0.978, 0.58, 0.973, 0.583, 0.9722, 0.5859, 0.9779, 0.5824, 0.978, 0.5859, 0.9779, 0.5864, 0.9853, 0.5828, 0.985, 0.5824, 0.978, 0.5828, 0.985, 0.5783, 0.9846, 0.5781, 0.9777, 0.5824, 0.978, 0.5781, 0.9777, 0.5775, 0.974, 0.58, 0.973, 0.5583, 0.8699, 0.5606, 0.8738, 0.5597, 0.8755, 0.5568, 0.8709, 0.5583, 0.8699, 0.5568, 0.8709, 0.5552, 0.8641, 0.5569, 0.8636, 0.5583, 0.8699, 0.5569, 0.8636, 0.5588, 0.8632, 0.5599, 0.8693, 0.5583, 0.8699, 0.5599, 0.8693, 0.5612, 0.8724, 0.5606, 0.8738, 0.7136, 0.3716, 0.7123, 0.3772, 0.6947, 0.377, 0.6961, 0.3715, 0.7136, 0.3716, 0.6961, 0.3715, 0.6964, 0.365, 0.7139, 0.3651, 0.7136, 0.3716, 0.7139, 0.3651, 0.7332, 0.3651, 0.7329, 0.3717, 0.7136, 0.3716, 0.7329, 0.3717, 0.7319, 0.3773, 0.7123, 0.3772, 0.5734, 0.9772, 0.574, 0.9721, 0.5775, 0.974, 0.5781, 0.9777, 0.5734, 0.9772, 0.5781, 0.9777, 0.5783, 0.9846, 0.5731, 0.9841, 0.5734, 0.9772, 0.5731, 0.9841, 0.5336, 0.9783, 0.5343, 0.9715, 0.5734, 0.9772, 0.5343, 0.9715, 0.5348, 0.9664, 0.574, 0.9721, 0.6857, 0.3714, 0.6847, 0.3767, 0.6796, 0.3766, 0.68, 0.3713, 0.6857, 0.3714, 0.68, 0.3713, 0.6797, 0.3649, 0.6858, 0.3649, 0.6857, 0.3714, 0.6858, 0.3649, 0.6964, 0.365, 0.6961, 0.3715, 0.6857, 0.3714, 0.6961, 0.3715, 0.6947, 0.377, 0.6847, 0.3767, 0.3113, 0.8914, 0.3354, 0.8902, 0.335, 0.9071, 0.3091, 0.9047, 0.3113, 0.8914, 0.3091, 0.9047, 0.304, 0.9041, 0.3068, 0.8882, 0.3113, 0.8914, 0.3068, 0.8882, 0.3329, 0.8685, 0.3349, 0.8743, 0.3113, 0.8914, 0.3349, 0.8743, 0.3577, 0.8797, 0.3354, 0.8902, 0.3114, 0.9295, 0.3378, 0.9358, 0.338, 0.9375, 0.3117, 0.931, 0.3114, 0.9295, 0.3117, 0.931, 0.3065, 0.9328, 0.306, 0.9312, 0.3114, 0.9295, 0.306, 0.9312, 0.3051, 0.9265, 0.3105, 0.9254, 0.3114, 0.9295, 0.3105, 0.9254, 0.3372, 0.9311, 0.3378, 0.9358, 0.563, 0.869, 0.5632, 0.8733, 0.5612, 0.8724, 0.5599, 0.8693, 0.563, 0.869, 0.5599, 0.8693, 0.5588, 0.8632, 0.5626, 0.8629, 0.563, 0.869, 0.5626, 0.8629, 0.5671, 0.8627, 0.5667, 0.8692, 0.563, 0.869, 0.5667, 0.8692, 0.5659, 0.8727, 0.5632, 0.8733, 0.3093, 0.9167, 0.3359, 0.921, 0.3372, 0.9311, 0.3105, 0.9254, 0.3093, 0.9167, 0.3105, 0.9254, 0.3051, 0.9265, 0.3041, 0.917, 0.3093, 0.9167, 0.3041, 0.917, 0.304, 0.9041, 0.3091, 0.9047, 0.3093, 0.9167, 0.3091, 0.9047, 0.335, 0.9071, 0.3359, 0.921, 0.7489, 0.3716, 0.748, 0.3772, 0.7319, 0.3773, 0.7329, 0.3717, 0.7489, 0.3716, 0.7329, 0.3717, 0.7332, 0.3651, 0.7491, 0.365, 0.7489, 0.3716, 0.7491, 0.365, 0.7603, 0.3649, 0.7602, 0.3714, 0.7489, 0.3716, 0.7602, 0.3714, 0.7594, 0.377, 0.748, 0.3772, 0.5703, 0.8697, 0.5677, 0.8747, 0.5659, 0.8727, 0.5667, 0.8692, 0.5703, 0.8697, 0.5667, 0.8692, 0.5671, 0.8627, 0.571, 0.8628, 0.676, 0.3716, 0.6754, 0.3651, 0.6797, 0.3649, 0.68, 0.3713, 0.676, 0.3716, 0.68, 0.3713, 0.6796, 0.3766, 0.6761, 0.3769, 0.5551, 0.8719, 0.5586, 0.8778, 0.5355, 0.8808, 0.5207, 0.8722, 0.5551, 0.8719, 0.5207, 0.8722, 0.52, 0.8653, 0.5535, 0.8647, 0.5551, 0.8719, 0.5535, 0.8647, 0.5552, 0.8641, 0.5568, 0.8709, 0.5551, 0.8719, 0.5568, 0.8709, 0.5597, 0.8755, 0.5586, 0.8778, 0.5525, 0.8576, 0.5535, 0.8647, 0.52, 0.8653, 0.5197, 0.8585, 0.5525, 0.8576, 0.5197, 0.8585, 0.5197, 0.8517, 0.5518, 0.8507, 0.5525, 0.8576, 0.5518, 0.8507, 0.5535, 0.8505, 0.5543, 0.8573, 0.5525, 0.8576, 0.5543, 0.8573, 0.5552, 0.8641, 0.5535, 0.8647, 0.5709, 0.856, 0.571, 0.8628, 0.5671, 0.8627, 0.5669, 0.8561, 0.5709, 0.856, 0.5669, 0.8561, 0.5665, 0.8494, 0.5706, 0.8492, 0.6751, 0.3586, 0.6751, 0.3521, 0.6795, 0.3521, 0.6795, 0.3585, 0.6751, 0.3586, 0.6795, 0.3585, 0.6797, 0.3649, 0.6754, 0.3651, 0.5645, 0.881, 0.5648, 0.8898, 0.5355, 0.8808, 0.5586, 0.8778, 0.5645, 0.881, 0.5586, 0.8778, 0.5597, 0.8755, 0.5643, 0.8775, 0.5645, 0.881, 0.5643, 0.8775, 0.5693, 0.8779, 0.5699, 0.8829, 0.5645, 0.881, 0.5699, 0.8829, 0.5709, 0.8926, 0.5648, 0.8898, 0.312, 0.9321, 0.3382, 0.9389, 0.3384, 0.94, 0.3121, 0.933, 0.312, 0.9321, 0.3121, 0.933, 0.3073, 0.935, 0.3069, 0.934, 0.312, 0.9321, 0.3069, 0.934, 0.3065, 0.9328, 0.3117, 0.931, 0.312, 0.9321, 0.3117, 0.931, 0.338, 0.9375, 0.3382, 0.9389, 0.7655, 0.3712, 0.7649, 0.3768, 0.7594, 0.377, 0.7602, 0.3714, 0.7655, 0.3712, 0.7602, 0.3714, 0.7603, 0.3649, 0.7657, 0.3649, 0.7655, 0.3712, 0.7657, 0.3649, 0.7683, 0.3649, 0.7681, 0.3712, 0.7655, 0.3712, 0.7681, 0.3712, 0.7675, 0.3767, 0.7649, 0.3768, 0.7658, 0.3585, 0.7657, 0.3649, 0.7603, 0.3649, 0.7604, 0.3585, 0.7658, 0.3585, 0.7604, 0.3585, 0.7604, 0.3521, 0.7659, 0.3521, 0.7658, 0.3585, 0.7659, 0.3521, 0.7685, 0.3521, 0.7685, 0.3585, 0.7658, 0.3585, 0.7685, 0.3585, 0.7683, 0.3649, 0.7657, 0.3649, 0.3009, 0.9362, 0.3069, 0.934, 0.3073, 0.935, 0.3013, 0.9374, 0.3009, 0.9362, 0.3013, 0.9374, 0.2933, 0.9394, 0.2933, 0.9379, 0.3009, 0.9362, 0.2933, 0.9379, 0.2933, 0.9361, 0.3005, 0.9348, 0.3009, 0.9362, 0.3005, 0.9348, 0.3065, 0.9328, 0.3069, 0.934, 0.5771, 0.9626, 0.5761, 0.957, 0.5836, 0.958, 0.5846, 0.9639, 0.5771, 0.9626, 0.5846, 0.9639, 0.5847, 0.9668, 0.5774, 0.9651, 0.5771, 0.9626, 0.5774, 0.9651, 0.5348, 0.9599, 0.5344, 0.9578, 0.5771, 0.9626, 0.5344, 0.9578, 0.5334, 0.9523, 0.5761, 0.957, 0.4316, 0.947, 0.4306, 0.9419, 0.5334, 0.9523, 0.5344, 0.9578, 0.4316, 0.947, 0.5344, 0.9578, 0.5348, 0.9599, 0.4321, 0.9489, 0.4316, 0.947, 0.4321, 0.9489, 0.338, 0.9375, 0.3378, 0.9358, 0.4316, 0.947, 0.3378, 0.9358, 0.3372, 0.9311, 0.4306, 0.9419, 0.3017, 0.9386, 0.3076, 0.9359, 0.3345, 0.9522, 0.3317, 0.9586, 0.3017, 0.9386, 0.3317, 0.9586, 0.3288, 0.9652, 0.2933, 0.9412, 0.3017, 0.9386, 0.2933, 0.9412, 0.2933, 0.9394, 0.3013, 0.9374, 0.3017, 0.9386, 0.3013, 0.9374, 0.3073, 0.935, 0.3076, 0.9359, 0.3123, 0.9338, 0.3385, 0.9412, 0.3632, 0.9464, 0.337, 0.9461, 0.3123, 0.9338, 0.337, 0.9461, 0.3345, 0.9522, 0.3076, 0.9359, 0.3123, 0.9338, 0.3076, 0.9359, 0.3073, 0.935, 0.3121, 0.933, 0.3123, 0.9338, 0.3121, 0.933, 0.3384, 0.94, 0.3385, 0.9412, 0.7709, 0.3713, 0.7703, 0.3768, 0.7675, 0.3767, 0.7681, 0.3712, 0.7709, 0.3713, 0.7681, 0.3712, 0.7683, 0.3649, 0.7713, 0.365, 0.7709, 0.3713, 0.7713, 0.365, 0.774, 0.3652, 0.7736, 0.3718, 0.7709, 0.3713, 0.7736, 0.3718, 0.7728, 0.3773, 0.7703, 0.3768, 0.7714, 0.3586, 0.7713, 0.365, 0.7683, 0.3649, 0.7685, 0.3585, 0.7714, 0.3586, 0.7685, 0.3585, 0.7685, 0.3521, 0.7715, 0.3521, 0.7714, 0.3586, 0.7715, 0.3521, 0.7743, 0.3521, 0.7742, 0.3587, 0.7714, 0.3586, 0.7742, 0.3587, 0.774, 0.3652, 0.7713, 0.365, 0.5774, 0.9674, 0.5774, 0.9651, 0.5847, 0.9668, 0.5844, 0.9698, 0.5774, 0.9674, 0.5844, 0.9698, 0.583, 0.9722, 0.5768, 0.9693, 0.5774, 0.9674, 0.5768, 0.9693, 0.5352, 0.9632, 0.5351, 0.9617, 0.5774, 0.9674, 0.5351, 0.9617, 0.5348, 0.9599, 0.5774, 0.9651, 0.4325, 0.9507, 0.4321, 0.9489, 0.5348, 0.9599, 0.5351, 0.9617, 0.4325, 0.9507, 0.5351, 0.9617, 0.5352, 0.9632, 0.4329, 0.9525, 0.4325, 0.9507, 0.4329, 0.9525, 0.3384, 0.94, 0.3382, 0.9389, 0.4325, 0.9507, 0.3382, 0.9389, 0.338, 0.9375, 0.4321, 0.9489])
me_plane.use_remesh_preserve_volume = False
me_plane.use_remesh_preserve_attributes = False
me_plane.use_mirror_vertex_groups = False
me_plane.update()

# ---- objects
ob_plane = bpy.data.objects.new('Plane', me_plane)

# ---- transforms, parenting, visibility, modifiers, constraints
ob_plane.location = (0.01381, 6.414, 0.5537)
ob_plane.rotation_euler = (1.571, -0.0, 1.571)
ob_plane.lineart.crease_threshold = 0.0

# ---- collection membership
col_collection_1.objects.link(ob_plane)

# ---- scene / render settings (as saved in the file)
scene.frame_start = 1; scene.frame_end = 250; scene.frame_set(102)
scene.render.engine = 'BLENDER_EEVEE_NEXT'
scene.render.resolution_percentage = 50
scene.render.dither_intensity = 0.0
scene.cycles.use_denoising = False
scene.cycles.samples = 128
scene.cycles.sampling_pattern = 'TABULATED_SOBOL'
scene.cycles.use_adaptive_sampling = False
scene.cycles.use_light_tree = False
scene.cycles.blur_glossy = 0.0
scene.cycles.sample_clamp_indirect = 0.0
scene.view_settings.view_transform = 'Standard'
bpy.context.view_layer.update()

# ---- added for rendering (the .blend has no active camera and no usable light): camera, sun
cam_auto = bpy.data.cameras.new('AutoCamera')
cam_auto.lens = 50.0
cam_auto.sensor_width = 36.0
cam_auto.clip_end = 1000.0
ob_auto_camera = bpy.data.objects.new('AutoCamera', cam_auto)
scene.collection.objects.link(ob_auto_camera)
ob_auto_camera.location = (5.67049, -0.551774, 6.01873)
ob_auto_camera.rotation_euler = (1.09748, -7.21219e-08, 0.694738)
scene.camera = ob_auto_camera
light_auto_sun = bpy.data.lights.new('AutoSun', 'SUN')
light_auto_sun.energy = 3.0
light_auto_sun.angle = 0.0523599
ob_auto_sun = bpy.data.objects.new('AutoSun', light_auto_sun)
scene.collection.objects.link(ob_auto_sun)
ob_auto_sun.rotation_euler = (0.872665, 0.174533, 0.523599)
bpy.context.view_layer.update()
